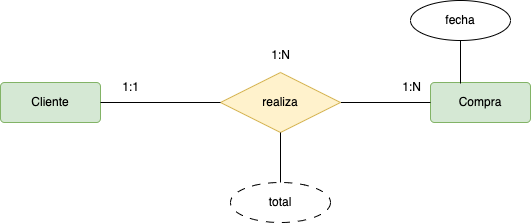

The diagram above was exported from draw.io. Its source (the exported page's mxGraphModel, read from the mxfile embedded in the PNG):
<mxGraphModel dx="687" dy="572" grid="1" gridSize="10" guides="1" tooltips="1" connect="1" arrows="1" fold="1" page="1" pageScale="1" pageWidth="827" pageHeight="1169" math="0" shadow="0">
  <root>
    <mxCell id="0" />
    <mxCell id="1" parent="0" />
    <mxCell id="2" value="Cliente" style="rounded=1;arcSize=10;whiteSpace=wrap;html=1;align=center;fillColor=#d5e8d4;strokeColor=#82b366;" vertex="1" parent="1">
      <mxGeometry x="120" y="160" width="100" height="40" as="geometry" />
    </mxCell>
    <mxCell id="3" value="Compra" style="rounded=1;arcSize=10;whiteSpace=wrap;html=1;align=center;fillColor=#d5e8d4;strokeColor=#82b366;" vertex="1" parent="1">
      <mxGeometry x="550" y="160" width="100" height="40" as="geometry" />
    </mxCell>
    <mxCell id="4" style="edgeStyle=none;html=1;entryX=0;entryY=0.5;entryDx=0;entryDy=0;endArrow=none;endFill=0;" edge="1" parent="1" source="5" target="3">
      <mxGeometry relative="1" as="geometry" />
    </mxCell>
    <mxCell id="5" value="realiza" style="shape=rhombus;perimeter=rhombusPerimeter;whiteSpace=wrap;html=1;align=center;fillColor=#fff2cc;strokeColor=#d6b656;" vertex="1" parent="1">
      <mxGeometry x="340" y="150" width="120" height="60" as="geometry" />
    </mxCell>
    <mxCell id="6" style="edgeStyle=none;html=1;endArrow=none;endFill=0;entryX=0;entryY=0.5;entryDx=0;entryDy=0;" edge="1" parent="1" source="2" target="5">
      <mxGeometry relative="1" as="geometry">
        <mxPoint x="340" y="180" as="targetPoint" />
      </mxGeometry>
    </mxCell>
    <mxCell id="7" value="1:N" style="text;html=1;align=center;verticalAlign=middle;resizable=0;points=[];autosize=1;strokeColor=none;fillColor=none;" vertex="1" parent="1">
      <mxGeometry x="380" y="118" width="40" height="30" as="geometry" />
    </mxCell>
    <mxCell id="8" value="1:1" style="text;html=1;align=center;verticalAlign=middle;resizable=0;points=[];autosize=1;strokeColor=none;fillColor=none;" vertex="1" parent="1">
      <mxGeometry x="230" y="150" width="40" height="30" as="geometry" />
    </mxCell>
    <mxCell id="9" value="1:N" style="text;html=1;align=center;verticalAlign=middle;resizable=0;points=[];autosize=1;strokeColor=none;fillColor=none;" vertex="1" parent="1">
      <mxGeometry x="511" y="150" width="40" height="30" as="geometry" />
    </mxCell>
    <mxCell id="10" value="fecha" style="ellipse;whiteSpace=wrap;html=1;align=center;strokeColor=default;verticalAlign=middle;fontFamily=Helvetica;fontSize=12;fontColor=default;fillColor=default;" vertex="1" parent="1">
      <mxGeometry x="530" y="78" width="100" height="40" as="geometry" />
    </mxCell>
    <mxCell id="11" style="edgeStyle=none;html=1;endArrow=none;endFill=0;" edge="1" parent="1" source="10">
      <mxGeometry relative="1" as="geometry">
        <mxPoint x="580" y="161" as="targetPoint" />
      </mxGeometry>
    </mxCell>
    <mxCell id="13" style="edgeStyle=none;html=1;entryX=0.5;entryY=1;entryDx=0;entryDy=0;endArrow=none;endFill=0;" edge="1" parent="1" source="12" target="5">
      <mxGeometry relative="1" as="geometry" />
    </mxCell>
    <mxCell id="12" value="total" style="ellipse;whiteSpace=wrap;html=1;align=center;dashed=1;dashPattern=8 8;" vertex="1" parent="1">
      <mxGeometry x="350" y="260" width="100" height="40" as="geometry" />
    </mxCell>
  </root>
</mxGraphModel>